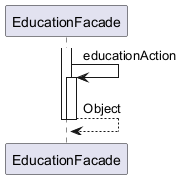

The diagram above was rendered by PlantUML. Its source (embedded in the PNG):
@startuml

participant EducationFacade

activate EducationFacade
	EducationFacade -> EducationFacade : educationAction
	activate EducationFacade
		EducationFacade --> EducationFacade : Object
	deactivate EducationFacade
deactivate EducationFacade

@enduml